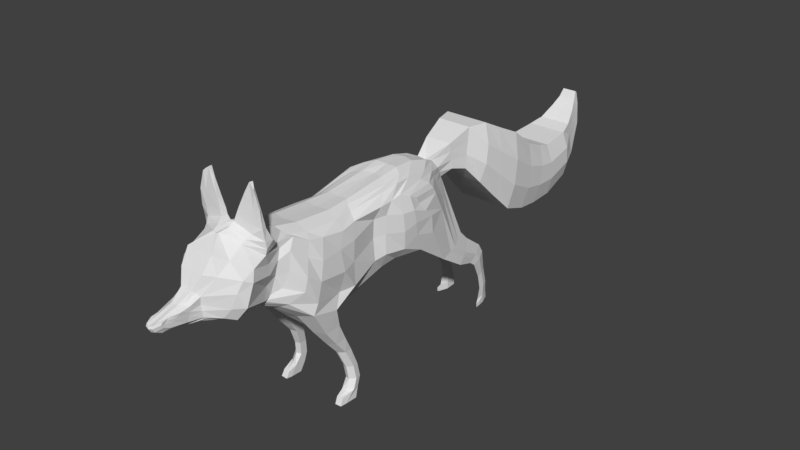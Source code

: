 # Source: fox.blend  (saved by Blender 2.79.0; exported with 4.5.12 LTS)
import bpy
from mathutils import Matrix  # noqa: F401  (used for matrix-valued properties, if any)

bpy.ops.wm.read_factory_settings(use_empty=True)
scene = bpy.context.scene
scene.name = 'Scene'

# ---- collections
col_collection_1 = bpy.data.collections.new('Collection 1'); scene.collection.children.link(col_collection_1)

# ---- world
world_world = bpy.data.worlds.new('World'); scene.world = world_world
world_world.color = (0.05088, 0.05088, 0.05088)
world_world.use_sun_shadow = False
world_world.sun_shadow_jitter_overblur = 0.0
world_world.cycles.sampling_method = 'MANUAL'

# ---- meshes
me_plane_001 = bpy.data.meshes.new('Plane.001')
me_plane_001.from_pydata([(0.0, -0.4512, 2.22), (0.0, -0.4772, 1.026), (0.0, 0.1576, 2.276), (0.0, 0.1576, 1.184), (0.0, 0.3732, 2.32), (0.0, 0.3905, 1.235), (0.0, 0.6909, 2.304), (0.0, 0.7862, 1.244), (0.0, 0.9174, 2.218), (0.0, 1.073, 1.426), (0.0, 1.074, 2.135), (0.0, 1.249, 1.882), (0.0, -0.7751, 2.22), (0.0, -0.7989, 1.058), (0.0, -1.259, 2.261), (0.0, -1.425, 1.246), (0.0, -1.544, 2.322), (0.0, -1.721, 1.527), (0.0, -1.833, 2.469), (0.0, -2.01, 1.639), (0.0, -2.177, 2.455), (0.0, -2.192, 1.65), (0.0, -2.381, 2.358), (0.0, -2.432, 1.627), (0.0, -2.492, 2.183), (0.0, -2.561, 1.635), (0.0, -2.58, 2.019), (0.0, -2.642, 1.639), (0.0, -2.738, 1.921), (0.0, -2.795, 1.676), (0.0, -2.932, 1.861), (0.0, -2.951, 1.706), (0.0, -3.003, 1.841), (0.0, -3.036, 1.752), (0.0, -3.056, 1.828), (0.0, -3.065, 1.8), (0.137, -0.4387, 2.226), (0.1654, -0.4773, 1.026), (0.1367, 0.1215, 2.286), (0.1682, 0.1576, 1.184), (0.1513, 0.3669, 2.324), (0.1678, 0.3905, 1.235), (0.1336, 0.6474, 2.306), (0.09719, 0.7862, 1.244), (0.143, 0.9047, 2.23), (0.09719, 1.073, 1.426), (0.1045, 1.061, 2.155), (0.09719, 1.249, 1.882), (0.1662, -0.7638, 2.225), (0.1417, -0.9491, 1.099), (0.1553, -1.234, 2.261), (0.165, -1.429, 1.233), (0.131, -1.517, 2.316), (0.2104, -1.721, 1.51), (0.03863, -1.842, 2.446), (0.1651, -2.01, 1.639), (0.03742, -2.161, 2.468), (0.1655, -2.192, 1.65), (0.1665, -2.38, 2.357), (0.08297, -2.431, 1.649), (0.1512, -2.492, 2.184), (0.05995, -2.559, 1.666), (0.07433, -2.582, 2.021), (0.04631, -2.64, 1.668), (0.04432, -2.735, 1.925), (0.04163, -2.794, 1.697), (0.03996, -2.913, 1.873), (0.04953, -2.948, 1.724), (0.03757, -2.987, 1.852), (0.04671, -3.029, 1.765), (0.04418, -3.043, 1.839), (0.04663, -3.054, 1.811), (0.2719, -0.5396, 2.155), (0.2971, -0.619, 1.162), (0.3263, -0.06334, 2.226), (0.3074, -0.08506, 1.297), (0.3452, 0.145, 2.255), (0.3331, 0.1179, 1.334), (0.3217, 0.3679, 2.244), (0.4346, 0.4573, 1.336), (0.3378, 0.5681, 2.158), (0.4621, 0.6437, 1.49), (0.3685, 0.6853, 2.079), (0.3801, 0.9148, 1.668), (0.3046, -0.8074, 2.167), (0.4667, -0.9976, 1.221), (0.2993, -1.233, 2.195), (0.4978, -1.37, 1.331), (0.2504, -1.463, 2.245), (0.3911, -1.618, 1.549), (0.3103, -1.656, 2.251), (0.2785, -1.897, 1.673), (0.4093, -1.908, 2.24), (0.3076, -2.053, 1.683), (0.4236, -2.083, 2.17), (0.3301, -2.256, 1.645), (0.427, -2.234, 2.105), (0.2669, -2.376, 1.695), (0.1415, -2.53, 1.962), (0.1402, -2.519, 1.724), (0.1259, -2.648, 1.908), (0.0974, -2.677, 1.729), (0.112, -2.76, 1.881), (0.08104, -2.868, 1.754), (0.07899, -2.884, 1.868), (0.08131, -2.951, 1.792), (0.08217, -2.957, 1.855), (0.08135, -2.978, 1.83), (0.2159, -1.154, 0.98), (0.2159, -0.9536, 0.9721), (0.4621, -1.165, 0.9959), (0.4441, -0.9361, 0.9813), (0.2541, -1.005, 0.7683), (0.2541, -0.8495, 0.7622), (0.4464, -0.9985, 0.7802), (0.4284, -0.8326, 0.768), (0.2897, -0.8696, 0.5828), (0.2897, -0.761, 0.5785), (0.4406, -0.8467, 0.5967), (0.4226, -0.7449, 0.587), (0.3355, -0.7822, 0.3581), (0.3355, -0.6888, 0.3544), (0.4573, -0.7452, 0.3682), (0.4393, -0.6644, 0.3593), (0.3505, -0.7578, 0.1903), (0.3505, -0.6644, 0.1866), (0.4723, -0.7208, 0.2004), (0.4542, -0.64, 0.1915), (0.3612, -0.8424, 0.07109), (0.3612, -0.6926, 0.0652), (0.483, -0.7747, 0.07999), (0.465, -0.6938, 0.07112), (0.3724, -0.9042, -0.05345), (0.3724, -0.7544, -0.05935), (0.4703, -0.8994, -0.0496), (0.4703, -0.7296, -0.05629), (0.4576, -0.9368, 0.03335), (0.3756, -0.9399, 0.03086), (0.4648, -0.9768, -0.04738), (0.3828, -0.9799, -0.04987), (0.2941, 1.151, 1.037), (0.2857, 1.324, 1.092), (0.2814, 1.431, 1.12), (0.385, 1.101, 1.029), (0.3814, 1.192, 1.053), (0.3922, 0.9553, 0.9829), (0.3011, 1.412, 0.8441), (0.2871, 1.502, 0.9353), (0.279, 1.56, 0.9881), (0.3679, 1.388, 0.8238), (0.361, 1.437, 0.8684), (0.3797, 1.312, 0.7468), (0.2716, 1.694, 0.6929), (0.2642, 1.793, 0.7412), (0.2601, 1.855, 0.7676), (0.3278, 1.665, 0.6837), (0.3243, 1.718, 0.706), (0.334, 1.581, 0.6429), (0.2778, 1.772, 0.606), (0.2732, 1.862, 0.6361), (0.2708, 1.917, 0.6516), (0.3252, 1.746, 0.6014), (0.3232, 1.793, 0.6145), (0.3291, 1.671, 0.576), (0.2672, 1.873, 0.354), (0.2642, 1.932, 0.3739), (0.2626, 1.969, 0.3841), (0.2985, 1.856, 0.351), (0.2972, 1.887, 0.3596), (0.3011, 1.806, 0.3342), (0.2703, 1.917, 0.1568), (0.2692, 1.979, 0.1637), (0.2689, 2.017, 0.1658), (0.301, 1.899, 0.1577), (0.3007, 1.931, 0.1595), (0.3019, 1.846, 0.1519), (0.2582, 1.907, 0.003212), (0.2568, 1.99, 0.01242), (0.2563, 2.041, 0.01534), (0.2995, 1.882, 0.004315), (0.2992, 1.925, 0.006776), (0.3007, 1.811, -0.003461), (0.2605, 1.915, -0.09583), (0.259, 1.998, -0.08662), (0.2586, 2.05, -0.0837), (0.3018, 1.89, -0.09472), (0.3015, 1.934, -0.09226), (0.303, 1.82, -0.1025), (0.3176, 1.805, -0.03405), (0.319, 1.81, -0.09121), (0.3183, 1.765, -0.03854), (0.3174, 1.831, -0.03263), (0.3197, 1.77, -0.0957), (0.3187, 1.835, -0.08979), (0.0, 1.367, 1.965), (0.0, 1.318, 2.303), (0.1747, 1.367, 1.965), (0.1747, 1.318, 2.303), (0.0, 1.568, 1.911), (0.0, 1.623, 2.43), (0.2236, 1.568, 1.911), (0.2234, 1.623, 2.43), (0.0, 1.789, 1.668), (0.0, 1.87, 2.427), (0.2883, 1.789, 1.668), (0.2883, 1.87, 2.427), (0.0, 2.027, 1.42), (0.0, 2.12, 2.297), (0.3204, 2.027, 1.42), (0.3204, 2.12, 2.297), (0.0, 2.321, 1.131), (0.0, 2.398, 2.157), (0.3572, 2.321, 1.131), (0.3572, 2.428, 2.145), (0.0, 2.709, 0.987), (0.0, 2.768, 1.886), (0.3228, 2.703, 0.9864), (0.3228, 2.798, 1.873), (0.0, 3.025, 0.9402), (0.0, 3.104, 1.735), (0.298, 3.019, 0.9396), (0.298, 3.104, 1.735), (0.0, 3.38, 0.9407), (0.0, 3.296, 1.675), (0.2825, 3.38, 0.9407), (0.2825, 3.296, 1.675), (0.0, 3.792, 1.071), (0.0, 3.719, 1.707), (0.2616, 3.792, 1.071), (0.2616, 3.719, 1.707), (0.0, 4.049, 1.3), (0.0, 3.913, 1.759), (0.212, 4.049, 1.3), (0.212, 3.91, 1.759), (0.0, 4.242, 1.665), (0.0, 4.087, 1.893), (0.1575, 4.242, 1.665), (0.1575, 4.084, 1.894), (0.0, 4.283, 1.929), (0.0, 4.183, 2.001), (0.1159, 4.283, 1.929), (0.1159, 4.183, 2.001), (0.0, 4.27, 2.083), (0.0, 4.239, 2.106), (0.09323, 4.27, 2.083), (0.09323, 4.239, 2.106), (0.3945, -0.1868, 2.107), (0.3634, -0.5797, 2.08), (0.4303, -0.6575, 1.355), (0.359, -0.2522, 1.459), (0.3929, -0.1042, 1.489), (0.399, -0.01384, 2.12), (0.4454, 0.1618, 1.469), (0.4053, 0.1222, 2.145), (0.4672, 0.3533, 1.577), (0.433, 0.2652, 2.088), (0.4633, 0.6256, 1.718), (0.438, 0.3732, 2.029), (0.4018, -0.7996, 2.067), (0.4052, -0.8842, 1.366), (0.3962, -1.097, 2.11), (0.4918, -1.298, 1.449), (0.3842, -1.281, 2.149), (0.4692, -1.458, 1.643), (0.3448, -1.464, 2.252), (0.3416, -1.651, 1.736), (0.311, -1.63, 2.174), (0.3029, -1.783, 1.686), (0.3683, -1.838, 2.103), (0.3312, -1.885, 1.687), (0.0, -0.4699, 1.832), (0.0, -0.4765, 1.432), (0.0, 0.1662, 1.55), (0.0, 0.1757, 1.915), (0.0, 0.4002, 1.6), (0.0, 0.4099, 1.964), (0.0, 0.7544, 1.597), (0.0, 0.7226, 1.951), (0.0, 1.021, 1.69), (0.0, 0.9694, 1.954), (0.0, 1.191, 1.967), (0.0, 1.132, 2.051), (0.0, -0.7935, 1.843), (0.0, -0.7996, 1.455), (0.0, -1.314, 1.923), (0.0, -1.369, 1.585), (0.0, -1.604, 2.057), (0.0, -1.661, 1.793), (0.0, -1.893, 2.192), (0.0, -1.951, 1.916), (0.0, -2.182, 2.187), (0.0, -2.187, 1.919), (0.0, -2.398, 2.11), (0.0, -2.415, 1.863), (0.0, -2.515, 1.992), (0.0, -2.539, 1.808), (0.0, -2.602, 1.883), (0.0, -2.622, 1.77), (0.0, -2.778, 1.842), (0.0, -2.8, 1.771), (0.0, -2.96, 1.81), (0.0, -2.966, 1.76), (0.0, -3.024, 1.811), (0.0, -3.034, 1.782), (0.0, -3.06, 1.819), (0.0, -3.063, 1.809), (0.1199, 1.191, 1.967), (0.1427, 1.132, 2.051), (0.04458, -3.047, 1.829), (0.0454, -3.051, 1.82), (0.3873, 0.7879, 1.921), (0.3863, 0.7409, 2.002), (0.4671, -2.141, 2.057), (0.4465, -2.219, 1.805), (0.3976, -2.296, 1.976), (0.3451, -2.331, 1.805), (0.1293, -2.529, 1.866), (0.1416, -2.523, 1.801), (0.1198, -2.658, 1.847), (0.1107, -2.666, 1.797), (0.09858, -2.796, 1.845), (0.08715, -2.836, 1.804), (0.07773, -2.911, 1.844), (0.07807, -2.934, 1.819), (0.08145, -2.965, 1.847), (0.08117, -2.972, 1.839), (0.0, 1.35, 2.078), (0.0, 1.334, 2.191), (0.1747, 1.35, 2.078), (0.1747, 1.334, 2.191), (-0.01934, 1.586, 2.084), (-0.03867, 1.605, 2.257), (0.2234, 1.586, 2.084), (0.2235, 1.605, 2.257), (-0.04087, 1.816, 1.921), (-0.08175, 1.843, 2.174), (0.3575, 1.816, 1.921), (0.3575, 1.843, 2.174), (-0.05166, 2.058, 1.712), (-0.1033, 2.089, 2.005), (0.3899, 2.058, 1.712), (0.3899, 2.089, 2.005), (-0.06394, 2.357, 1.469), (-0.1279, 2.393, 1.807), (0.4267, 2.357, 1.469), (0.4267, 2.393, 1.807), (-0.05246, 2.739, 1.282), (-0.1049, 2.768, 1.578), (0.3923, 2.735, 1.282), (0.3923, 2.766, 1.577), (-0.04421, 3.051, 1.205), (-0.08841, 3.078, 1.47), (0.3675, 3.048, 1.205), (0.3675, 3.076, 1.47), (-0.03875, 3.352, 1.185), (-0.07751, 3.324, 1.43), (0.3511, 3.352, 1.185), (0.3511, 3.324, 1.43), (-0.02988, 3.767, 1.283), (-0.05976, 3.743, 1.495), (0.3245, 3.767, 1.283), (0.3245, 3.743, 1.495), (-0.01553, 4.003, 1.453), (-0.03105, 3.956, 1.606), (0.212, 4.003, 1.453), (0.2131, 3.956, 1.606), (0.002627, 4.189, 1.741), (0.005254, 4.136, 1.817), (0.1575, 4.189, 1.741), (0.1575, 4.136, 1.817), (0.0, 4.25, 1.953), (0.0, 4.216, 1.977), (0.1159, 4.25, 1.953), (0.1159, 4.216, 1.977), (0.0, 4.26, 2.091), (0.0, 4.249, 2.098), (0.09323, 4.26, 2.091), (0.09323, 4.249, 2.098), (0.416, -0.6398, 1.897), (0.4132, -0.6505, 1.643), (0.3263, -0.2414, 1.723), (0.3327, -0.2352, 1.956), (0.3847, -0.09614, 1.74), (0.3909, -0.08994, 1.973), (0.4693, 0.1356, 1.701), (0.4662, 0.1127, 1.93), (0.4843, 0.3191, 1.746), (0.4816, 0.2836, 1.917), (0.4689, 0.4973, 1.829), (0.436, 0.4158, 1.94), (0.4252, -0.8639, 1.879), (0.4773, -0.8641, 1.633), (0.4715, -1.18, 1.895), (0.4842, -1.228, 1.673), (0.4229, -1.345, 1.988), (0.4742, -1.416, 1.805), (0.3741, -1.548, 2.131), (0.3882, -1.585, 1.913), (0.341, -1.689, 2.066), (0.3135, -1.711, 1.894), (0.375, -1.836, 1.979), (0.3211, -1.849, 1.838), (0.2778, -1.766, 2.364), (0.2657, -2.079, 2.38), (0.2312, -0.5481, 1.094), (0.2378, 0.03626, 1.24), (0.06443, -2.729, 1.714), (0.08864, -2.579, 1.704), (0.2439, 0.8869, 2.111), (0.2516, 0.7427, 2.188), (0.09986, -2.557, 1.991), (0.07577, -2.688, 1.919), (0.2394, 1.103, 1.729), (0.2279, -1.953, 1.658), (0.3138, -1.665, 1.515), (0.2586, 0.06163, 2.252), (0.1975, -0.5012, 2.202), (0.2449, -2.124, 1.664), (0.2323, -0.8015, 2.198), (0.07594, -2.831, 1.88), (0.2538, -0.9733, 1.16), (0.06401, -2.912, 1.74), (0.2505, 0.2542, 1.284), (0.2749, -2.249, 2.277), (0.2611, 0.2823, 2.292), (0.1953, -2.346, 1.646), (0.2273, -1.234, 2.228), (0.058, -2.938, 1.861), (0.2975, -1.425, 1.282), (0.06287, -2.996, 1.778), (0.2113, 0.6217, 1.29), (0.2475, -2.399, 2.157), (0.06193, -3.023, 1.82), (0.06106, -3.006, 1.847), (0.2251, 0.5132, 2.279), (0.1566, -2.468, 1.702), (0.1925, -1.489, 2.276), (0.3128, -0.8908, 0.9883), (0.3219, -1.218, 0.9893), (0.3359, -0.7932, 0.7769), (0.345, -1.053, 0.7753), (0.3562, -0.7116, 0.5948), (0.3652, -0.9015, 0.5905), (0.3874, -0.6373, 0.369), (0.3964, -0.8046, 0.3638), (0.4024, -0.6129, 0.2012), (0.4114, -0.7802, 0.1959), (0.4131, -0.6668, 0.0808), (0.4221, -0.834, 0.07554), (0.4213, -0.742, -0.05782), (0.4213, -0.9018, -0.05153), (0.4166, -0.9383, 0.0321), (0.4238, -0.9784, -0.04862), (0.3314, 1.312, 1.087), (0.3431, 1.053, 1.01), (0.32, 1.498, 0.9282), (0.3404, 1.362, 0.7955), (0.2922, 1.787, 0.7368), (0.3028, 1.637, 0.6679), (0.297, 1.855, 0.633), (0.3035, 1.722, 0.591), (0.2799, 1.928, 0.3719), (0.2841, 1.839, 0.3441), (0.2848, 1.974, 0.1627), (0.2861, 1.882, 0.1544), (0.2777, 1.983, 0.01106), (0.2795, 1.859, -0.0001247), (0.2804, 1.944, -0.09067), (0.28, 1.992, -0.08798), (0.2817, 1.867, -0.09916), (0.2321, 0.999, 1.924), (0.2303, 0.9408, 2.034), (0.06089, -3.012, 1.838), (0.06118, -3.018, 1.829), (0.2971, -1.815, 2.406), (0.05179, -1.922, 2.493), (0.2813, -2.034, 2.424), (0.4262, -1.901, 2.311), (0.06807, -2.07, 2.494), (0.3974, -1.762, 2.31), (0.3156, -1.863, 2.465), (0.08042, -1.929, 2.547), (0.3101, -1.984, 2.472), (0.4305, -1.919, 2.401), (0.08865, -2.0, 2.546), (0.4362, -1.823, 2.389), (0.3329, -1.902, 2.563), (0.1028, -1.922, 2.602), (0.3356, -1.972, 2.564), (0.4304, -1.946, 2.544), (0.1067, -1.993, 2.599), (0.4238, -1.893, 2.536), (0.3371, -1.91, 2.736), (0.156, -1.923, 2.723), (0.3363, -1.963, 2.736), (0.4212, -1.958, 2.735), (0.153, -1.979, 2.721), (0.4085, -1.932, 2.746), (0.2884, -1.902, 2.999), (0.2252, -1.926, 2.898), (0.285, -1.947, 3.001), (0.3556, -1.96, 2.944), (0.2233, -1.954, 2.891), (0.3334, -1.936, 2.969)], [], [(271, 272, 3, 1), (272, 274, 5, 3), (274, 276, 7, 5), (276, 278, 9, 7), (278, 280, 11, 9), (270, 282, 12, 0), (282, 284, 14, 12), (284, 286, 16, 14), (286, 288, 18, 16), (288, 290, 20, 18), (290, 292, 22, 20), (292, 294, 24, 22), (294, 296, 26, 24), (296, 298, 28, 26), (298, 300, 30, 28), (300, 302, 32, 30), (302, 304, 34, 32), (425, 417, 93, 95), (424, 415, 74, 76), (403, 423, 94, 92), (405, 422, 77, 75), (421, 406, 101, 103), (420, 404, 73, 85), (411, 419, 102, 100), (416, 418, 84, 72), (417, 413, 91, 93), (54, 56, 478, 475), (404, 405, 75, 73), (406, 407, 99, 101), (408, 409, 80, 82), (410, 411, 100, 98), (81, 79, 145, 143), (413, 414, 89, 91), (415, 416, 72, 74), (8, 6, 42, 44), (27, 25, 61, 63), (16, 18, 54, 52), (47, 11, 194, 196), (2, 0, 36, 38), (19, 17, 53, 55), (9, 11, 47, 45), (26, 28, 64, 62), (10, 8, 44, 46), (29, 27, 63, 65), (1, 3, 39, 37), (18, 20, 56, 54), (21, 19, 55, 57), (0, 12, 48, 36), (28, 30, 66, 64), (13, 1, 37, 49), (31, 29, 65, 67), (3, 5, 41, 39), (20, 22, 58, 56), (4, 2, 38, 40), (23, 21, 57, 59), (12, 14, 50, 48), (30, 32, 68, 66), (15, 13, 49, 51), (33, 31, 67, 69), (5, 7, 43, 41), (22, 24, 60, 58), (305, 35, 71, 309), (6, 4, 40, 42), (25, 23, 59, 61), (14, 16, 52, 50), (32, 34, 70, 68), (17, 15, 51, 53), (35, 33, 69, 71), (7, 9, 45, 43), (24, 26, 62, 60), (92, 94, 268, 266), (72, 84, 258, 247), (73, 75, 249, 248), (89, 87, 261, 263), (78, 76, 251, 253), (313, 95, 269, 401), (86, 88, 262, 260), (77, 79, 252, 250), (93, 91, 265, 267), (82, 80, 255, 257), (74, 72, 247, 246), (312, 94, 96, 314), (314, 96, 98, 316), (316, 98, 100, 318), (318, 100, 102, 320), (320, 102, 104, 322), (322, 104, 106, 324), (418, 426, 86, 84), (419, 427, 104, 102), (428, 51, 108, 438), (429, 421, 103, 105), (422, 430, 79, 77), (423, 431, 96, 94), (473, 432, 107, 325), (434, 424, 76, 78), (435, 425, 95, 97), (426, 436, 88, 86), (427, 433, 106, 104), (414, 428, 87, 89), (432, 429, 105, 107), (43, 45, 141, 140), (431, 410, 98, 96), (409, 434, 78, 80), (407, 435, 97, 99), (436, 402, 90, 88), (471, 408, 82, 311), (437, 111, 115, 439), (420, 85, 111, 437), (51, 49, 109, 108), (85, 87, 110, 111), (440, 112, 116, 442), (108, 109, 113, 112), (438, 108, 112, 440), (111, 110, 114, 115), (441, 119, 123, 443), (115, 114, 118, 119), (439, 115, 119, 441), (112, 113, 117, 116), (120, 121, 125, 124), (116, 117, 121, 120), (442, 116, 120, 444), (119, 118, 122, 123), (446, 124, 128, 448), (444, 120, 124, 446), (123, 122, 126, 127), (443, 123, 127, 445), (447, 131, 135, 449), (127, 126, 130, 131), (445, 127, 131, 447), (124, 125, 129, 128), (450, 449, 135, 134), (128, 129, 133, 132), (134, 130, 136, 138), (131, 130, 134, 135), (451, 137, 139, 452), (450, 134, 138, 452), (448, 128, 137, 451), (128, 132, 139, 137), (140, 141, 147, 146), (143, 145, 151, 149), (83, 81, 143, 144), (45, 47, 142, 141), (412, 83, 144, 453), (430, 43, 140, 454), (147, 148, 154, 153), (455, 150, 156, 457), (144, 143, 149, 150), (453, 144, 150, 455), (141, 142, 148, 147), (454, 140, 146, 456), (156, 155, 161, 162), (152, 153, 159, 158), (456, 146, 152, 458), (149, 151, 157, 155), (146, 147, 153, 152), (150, 149, 155, 156), (460, 158, 164, 462), (159, 160, 166, 165), (457, 156, 162, 459), (153, 154, 160, 159), (458, 152, 158, 460), (155, 157, 163, 161), (168, 167, 173, 174), (164, 165, 171, 170), (161, 163, 169, 167), (158, 159, 165, 164), (162, 161, 167, 168), (459, 162, 168, 461), (173, 175, 181, 179), (464, 170, 176, 466), (461, 168, 174, 463), (165, 166, 172, 171), (462, 164, 170, 464), (167, 169, 175, 173), (465, 180, 186, 468), (187, 185, 189, 192), (170, 171, 177, 176), (174, 173, 179, 180), (463, 174, 180, 465), (171, 172, 178, 177), (467, 468, 186, 185), (469, 467, 185, 187), (177, 178, 184, 183), (466, 176, 182, 469), (180, 179, 188, 191), (176, 177, 183, 182), (191, 188, 189, 193), (188, 190, 192, 189), (181, 187, 192, 190), (186, 180, 191, 193), (185, 186, 193, 189), (179, 181, 190, 188), (195, 197, 201, 199), (306, 47, 196, 328), (281, 10, 195, 327), (10, 46, 197, 195), (200, 198, 202, 204), (327, 195, 199, 331), (196, 194, 198, 200), (328, 196, 200, 332), (336, 204, 208, 340), (332, 200, 204, 336), (199, 201, 205, 203), (331, 199, 203, 335), (207, 209, 213, 211), (203, 205, 209, 207), (335, 203, 207, 339), (204, 202, 206, 208), (212, 210, 214, 216), (339, 207, 211, 343), (208, 206, 210, 212), (340, 208, 212, 344), (215, 217, 221, 219), (344, 212, 216, 348), (211, 213, 217, 215), (343, 211, 215, 347), (219, 221, 225, 223), (347, 215, 219, 351), (216, 214, 218, 220), (348, 216, 220, 352), (224, 222, 226, 228), (351, 219, 223, 355), (220, 218, 222, 224), (352, 220, 224, 356), (227, 229, 233, 231), (356, 224, 228, 360), (223, 225, 229, 227), (355, 223, 227, 359), (363, 231, 235, 367), (359, 227, 231, 363), (228, 226, 230, 232), (360, 228, 232, 364), (236, 234, 238, 240), (232, 230, 234, 236), (364, 232, 236, 368), (231, 233, 237, 235), (239, 241, 245, 243), (368, 236, 240, 372), (235, 237, 241, 239), (367, 235, 239, 371), (375, 243, 245, 377), (371, 239, 243, 375), (240, 238, 242, 244), (372, 240, 244, 376), (379, 248, 249, 380), (380, 249, 250, 382), (382, 250, 252, 384), (384, 252, 254, 386), (386, 254, 256, 388), (378, 247, 258, 390), (390, 258, 260, 392), (392, 260, 262, 394), (394, 262, 264, 396), (396, 264, 266, 398), (398, 266, 268, 400), (85, 73, 248, 259), (95, 93, 267, 269), (79, 81, 254, 252), (88, 90, 264, 262), (80, 78, 253, 255), (91, 89, 263, 265), (75, 77, 250, 249), (84, 86, 260, 258), (311, 82, 257, 389), (76, 74, 246, 251), (87, 85, 259, 261), (81, 83, 256, 254), (90, 92, 266, 264), (83, 310, 388, 256), (310, 311, 389, 388), (267, 399, 401, 269), (399, 398, 400, 401), (265, 397, 399, 267), (397, 396, 398, 399), (263, 395, 397, 265), (395, 394, 396, 397), (261, 393, 395, 263), (393, 392, 394, 395), (259, 391, 393, 261), (391, 390, 392, 393), (248, 379, 391, 259), (379, 378, 390, 391), (255, 387, 389, 257), (387, 386, 388, 389), (253, 385, 387, 255), (385, 384, 386, 387), (251, 383, 385, 253), (383, 382, 384, 385), (246, 381, 383, 251), (381, 380, 382, 383), (247, 378, 381, 246), (378, 379, 380, 381), (241, 373, 377, 245), (373, 372, 376, 377), (238, 370, 374, 242), (370, 371, 375, 374), (242, 374, 376, 244), (374, 375, 377, 376), (234, 366, 370, 238), (366, 367, 371, 370), (237, 369, 373, 241), (369, 368, 372, 373), (233, 365, 369, 237), (365, 364, 368, 369), (229, 361, 365, 233), (361, 360, 364, 365), (226, 358, 362, 230), (358, 359, 363, 362), (230, 362, 366, 234), (362, 363, 367, 366), (222, 354, 358, 226), (354, 355, 359, 358), (225, 357, 361, 229), (357, 356, 360, 361), (221, 353, 357, 225), (353, 352, 356, 357), (218, 350, 354, 222), (350, 351, 355, 354), (217, 349, 353, 221), (349, 348, 352, 353), (214, 346, 350, 218), (346, 347, 351, 350), (210, 342, 346, 214), (342, 343, 347, 346), (213, 345, 349, 217), (345, 344, 348, 349), (209, 341, 345, 213), (341, 340, 344, 345), (206, 338, 342, 210), (338, 339, 343, 342), (202, 334, 338, 206), (334, 335, 339, 338), (198, 330, 334, 202), (330, 331, 335, 334), (201, 333, 337, 205), (333, 332, 336, 337), (205, 337, 341, 209), (337, 336, 340, 341), (197, 329, 333, 201), (329, 328, 332, 333), (194, 326, 330, 198), (326, 327, 331, 330), (11, 280, 326, 194), (280, 281, 327, 326), (46, 307, 329, 197), (307, 306, 328, 329), (412, 470, 310, 83), (470, 471, 311, 310), (433, 472, 324, 106), (472, 473, 325, 324), (105, 323, 325, 107), (323, 322, 324, 325), (103, 321, 323, 105), (321, 320, 322, 323), (101, 319, 321, 103), (319, 318, 320, 321), (99, 317, 319, 101), (317, 316, 318, 319), (97, 315, 317, 99), (315, 314, 316, 317), (95, 313, 315, 97), (313, 312, 314, 315), (94, 312, 400, 268), (312, 313, 401, 400), (34, 304, 308, 70), (304, 305, 309, 308), (33, 35, 305, 303), (303, 305, 304, 302), (31, 33, 303, 301), (301, 303, 302, 300), (29, 31, 301, 299), (299, 301, 300, 298), (27, 29, 299, 297), (297, 299, 298, 296), (25, 27, 297, 295), (295, 297, 296, 294), (23, 25, 295, 293), (293, 295, 294, 292), (21, 23, 293, 291), (291, 293, 292, 290), (19, 21, 291, 289), (289, 291, 290, 288), (17, 19, 289, 287), (287, 289, 288, 286), (15, 17, 287, 285), (285, 287, 286, 284), (13, 15, 285, 283), (283, 285, 284, 282), (1, 13, 283, 271), (271, 283, 282, 270), (8, 10, 281, 279), (279, 281, 280, 278), (6, 8, 279, 277), (277, 279, 278, 276), (4, 6, 277, 275), (275, 277, 276, 274), (2, 4, 275, 273), (273, 275, 274, 272), (0, 2, 273, 270), (270, 273, 272, 271), (308, 309, 473, 472), (70, 308, 472, 433), (306, 307, 471, 470), (47, 306, 470, 412), (181, 466, 469, 187), (182, 183, 467, 469), (183, 184, 468, 467), (172, 463, 465, 178), (178, 465, 468, 184), (169, 462, 464, 175), (166, 461, 463, 172), (175, 464, 466, 181), (160, 459, 461, 166), (157, 458, 460, 163), (154, 457, 459, 160), (163, 460, 462, 169), (151, 456, 458, 157), (145, 454, 456, 151), (142, 453, 455, 148), (148, 455, 457, 154), (79, 430, 454, 145), (47, 412, 453, 142), (130, 448, 451, 136), (132, 450, 452, 139), (136, 451, 452, 138), (132, 133, 449, 450), (125, 445, 447, 129), (129, 447, 449, 133), (121, 443, 445, 125), (122, 444, 446, 126), (126, 446, 448, 130), (118, 442, 444, 122), (113, 439, 441, 117), (117, 441, 443, 121), (110, 438, 440, 114), (114, 440, 442, 118), (49, 420, 437, 109), (109, 437, 439, 113), (307, 46, 408, 471), (52, 54, 402, 436), (63, 61, 435, 407), (44, 42, 434, 409), (60, 62, 410, 431), (71, 69, 429, 432), (53, 51, 428, 414), (68, 70, 433, 427), (50, 52, 436, 426), (61, 59, 425, 435), (42, 40, 424, 434), (309, 71, 432, 473), (58, 60, 431, 423), (41, 43, 430, 422), (69, 67, 421, 429), (87, 428, 438, 110), (66, 68, 427, 419), (48, 50, 426, 418), (38, 36, 416, 415), (55, 53, 414, 413), (62, 64, 411, 410), (46, 44, 409, 408), (65, 63, 407, 406), (37, 39, 405, 404), (90, 402, 474, 479), (57, 55, 413, 417), (36, 48, 418, 416), (64, 66, 419, 411), (49, 37, 404, 420), (67, 65, 406, 421), (39, 41, 422, 405), (56, 58, 423, 403), (40, 38, 415, 424), (59, 57, 417, 425), (477, 479, 485, 483), (478, 476, 482, 484), (92, 90, 479, 477), (403, 92, 477, 476), (56, 403, 476, 478), (402, 54, 475, 474), (481, 484, 490, 487), (485, 480, 486, 491), (476, 477, 483, 482), (479, 474, 480, 485), (475, 478, 484, 481), (474, 475, 481, 480), (489, 491, 497, 495), (490, 488, 494, 496), (480, 481, 487, 486), (484, 482, 488, 490), (483, 485, 491, 489), (482, 483, 489, 488), (493, 496, 502, 499), (497, 492, 498, 503), (488, 489, 495, 494), (491, 486, 492, 497), (487, 490, 496, 493), (486, 487, 493, 492), (498, 500, 501, 503), (499, 502, 500, 498), (492, 493, 499, 498), (496, 494, 500, 502), (495, 497, 503, 501), (494, 495, 501, 500)])
me_plane_001.use_remesh_preserve_volume = False
me_plane_001.use_remesh_preserve_attributes = False
me_plane_001.use_mirror_vertex_groups = False
me_plane_001.update()

# ---- objects
ob_plane = bpy.data.objects.new('Plane', me_plane_001)

# ---- transforms, parenting, visibility, modifiers, constraints
ob_plane.location = (0.0, 0.0, 0.0)
ob_plane.lineart.crease_threshold = 0.0
_m = ob_plane.modifiers.new('Mirror', 'MIRROR')
_m.use_clip = True

# ---- collection membership
col_collection_1.objects.link(ob_plane)

# ---- scene / render settings (as saved in the file)
scene.frame_start = 1; scene.frame_end = 250; scene.frame_set(1)
scene.render.engine = 'BLENDER_EEVEE_NEXT'
scene.render.resolution_percentage = 50
scene.render.dither_intensity = 0.0
scene.cycles.use_denoising = False
scene.cycles.samples = 128
scene.cycles.sampling_pattern = 'TABULATED_SOBOL'
scene.cycles.use_adaptive_sampling = False
scene.cycles.use_light_tree = False
scene.cycles.blur_glossy = 0.0
scene.cycles.sample_clamp_indirect = 0.0
scene.view_settings.view_transform = 'Standard'
bpy.context.view_layer.update()

# ---- added for rendering (the .blend has no active camera and no usable light): camera, sun
cam_auto = bpy.data.cameras.new('AutoCamera')
cam_auto.lens = 50.0
cam_auto.sensor_width = 36.0
cam_auto.clip_end = 1000.0
ob_auto_camera = bpy.data.objects.new('AutoCamera', cam_auto)
scene.collection.objects.link(ob_auto_camera)
ob_auto_camera.location = (7.4371, -8.31571, 7.39885)
ob_auto_camera.rotation_euler = (1.09748, -7.21219e-08, 0.694738)
scene.camera = ob_auto_camera
light_auto_sun = bpy.data.lights.new('AutoSun', 'SUN')
light_auto_sun.energy = 3.0
light_auto_sun.angle = 0.0523599
ob_auto_sun = bpy.data.objects.new('AutoSun', light_auto_sun)
scene.collection.objects.link(ob_auto_sun)
ob_auto_sun.rotation_euler = (0.872665, 0.174533, 0.523599)
bpy.context.view_layer.update()
